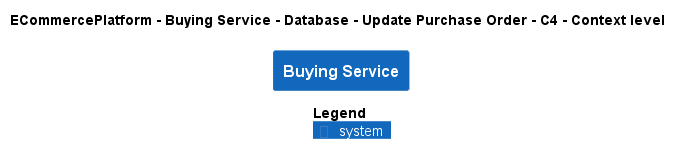

The diagram above was rendered by PlantUML. Its source (embedded in the PNG):
@startuml
!pragma layout smetana
!include ..\..\..\..\..\..\..\.c4s\C4_Context.puml

AddElementTag("c4interflow:lifecycle:new", $bgColor=green, $fontColor=#ffffff, $borderColor=green, $shadowing="False")
AddElementTag("c4interflow:lifecycle:changed", $bgColor=orange, $fontColor=#ffffff, $borderColor=orange, $shadowing="False")
AddElementTag("c4interflow:lifecycle:removed", $bgColor=red, $fontColor=#ffffff, $borderColor=red, $shadowing="False")

AddRelTag("c4interflow:lifecycle:new", $textColor=green, $lineColor=green)
AddRelTag("c4interflow:lifecycle:changed", $textColor=orange, $lineColor=orange)
AddRelTag("c4interflow:lifecycle:removed", $textColor=red, $lineColor=red)

SHOW_PERSON_PORTRAIT()
LAYOUT_TOP_DOWN()

skinparam linetype polyline

title ECommercePlatform - Buying Service - Database - Update Purchase Order - C4 - Context level

System(ECommercePlatform.SoftwareSystems.BuyingService, "Buying Service", "")



SHOW_LEGEND()
@enduml